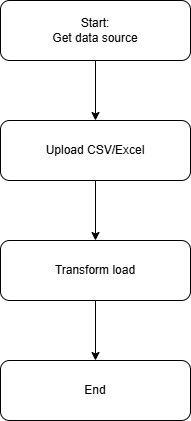

The diagram above was exported from draw.io. Its source (the exported page's mxGraphModel, read from the mxfile embedded in the PNG):
<mxGraphModel dx="1030" dy="596" grid="1" gridSize="10" guides="1" tooltips="1" connect="1" arrows="1" fold="1" page="1" pageScale="1" pageWidth="850" pageHeight="1100" math="0" shadow="0">
  <root>
    <mxCell id="0" />
    <mxCell id="1" parent="0" />
    <mxCell id="Tt9kXb8kTtbxbwzOgmXw-6" edge="1" parent="1" source="Tt9kXb8kTtbxbwzOgmXw-2" style="edgeStyle=orthogonalEdgeStyle;rounded=0;orthogonalLoop=1;jettySize=auto;html=1;" target="Tt9kXb8kTtbxbwzOgmXw-3" value="">
      <mxGeometry relative="1" as="geometry" />
    </mxCell>
    <mxCell id="Tt9kXb8kTtbxbwzOgmXw-2" parent="1" style="rounded=1;whiteSpace=wrap;html=1;" value="Start:&lt;br&gt;Get data source" vertex="1">
      <mxGeometry height="60" width="190" x="330" y="70" as="geometry" />
    </mxCell>
    <mxCell id="Tt9kXb8kTtbxbwzOgmXw-7" edge="1" parent="1" source="Tt9kXb8kTtbxbwzOgmXw-3" style="edgeStyle=orthogonalEdgeStyle;rounded=0;orthogonalLoop=1;jettySize=auto;html=1;" target="Tt9kXb8kTtbxbwzOgmXw-4" value="">
      <mxGeometry relative="1" as="geometry" />
    </mxCell>
    <mxCell id="Tt9kXb8kTtbxbwzOgmXw-3" parent="1" style="rounded=1;whiteSpace=wrap;html=1;" value="Upload CSV/Excel" vertex="1">
      <mxGeometry height="60" width="190" x="330" y="190" as="geometry" />
    </mxCell>
    <mxCell id="Tt9kXb8kTtbxbwzOgmXw-8" edge="1" parent="1" source="Tt9kXb8kTtbxbwzOgmXw-4" style="edgeStyle=orthogonalEdgeStyle;rounded=0;orthogonalLoop=1;jettySize=auto;html=1;" target="Tt9kXb8kTtbxbwzOgmXw-5" value="">
      <mxGeometry relative="1" as="geometry" />
    </mxCell>
    <mxCell id="Tt9kXb8kTtbxbwzOgmXw-4" parent="1" style="rounded=1;whiteSpace=wrap;html=1;" value="Transform load" vertex="1">
      <mxGeometry height="60" width="190" x="330" y="310" as="geometry" />
    </mxCell>
    <mxCell id="Tt9kXb8kTtbxbwzOgmXw-5" parent="1" style="rounded=1;whiteSpace=wrap;html=1;" value="End" vertex="1">
      <mxGeometry height="60" width="190" x="330" y="430" as="geometry" />
    </mxCell>
  </root>
</mxGraphModel>